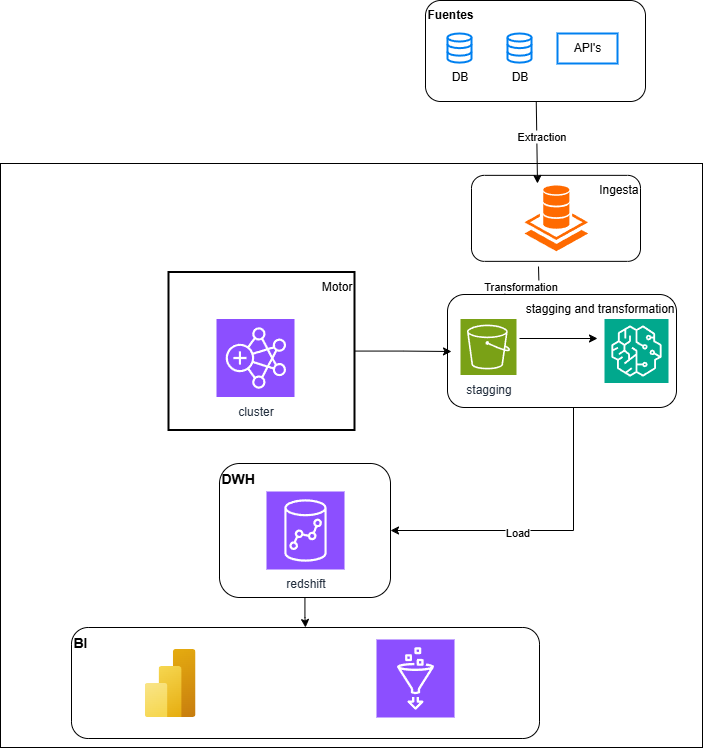

The diagram above was exported from draw.io. Its source (the exported page's mxGraphModel, read from the mxfile embedded in the PNG):
<mxGraphModel dx="1489" dy="763" grid="0" gridSize="10" guides="1" tooltips="1" connect="1" arrows="1" fold="1" page="1" pageScale="1" pageWidth="827" pageHeight="1169" math="0" shadow="0">
  <root>
    <mxCell id="0" />
    <mxCell id="1" parent="0" />
    <mxCell id="fv-PUaX1LhRb-_9o4Hgu-1" value="" style="rounded=0;whiteSpace=wrap;html=1;" vertex="1" parent="1">
      <mxGeometry x="60" y="253" width="702" height="584" as="geometry" />
    </mxCell>
    <mxCell id="fv-PUaX1LhRb-_9o4Hgu-2" value="Motor" style="whiteSpace=wrap;html=1;strokeWidth=2;verticalAlign=top;align=right;" vertex="1" parent="1">
      <mxGeometry x="228" y="361.5" width="186" height="158" as="geometry" />
    </mxCell>
    <mxCell id="fv-PUaX1LhRb-_9o4Hgu-4" style="edgeStyle=orthogonalEdgeStyle;rounded=0;orthogonalLoop=1;jettySize=auto;html=1;" edge="1" parent="1" source="fv-PUaX1LhRb-_9o4Hgu-6" target="fv-PUaX1LhRb-_9o4Hgu-25">
      <mxGeometry relative="1" as="geometry">
        <Array as="points">
          <mxPoint x="633" y="620" />
        </Array>
      </mxGeometry>
    </mxCell>
    <mxCell id="fv-PUaX1LhRb-_9o4Hgu-5" value="Load" style="edgeLabel;html=1;align=center;verticalAlign=middle;resizable=0;points=[];" vertex="1" connectable="0" parent="fv-PUaX1LhRb-_9o4Hgu-4">
      <mxGeometry x="0.1764" y="1" relative="1" as="geometry">
        <mxPoint as="offset" />
      </mxGeometry>
    </mxCell>
    <mxCell id="fv-PUaX1LhRb-_9o4Hgu-6" value="stagging and transformation" style="rounded=1;whiteSpace=wrap;html=1;verticalAlign=top;align=right;" vertex="1" parent="1">
      <mxGeometry x="507" y="384" width="229" height="113" as="geometry" />
    </mxCell>
    <mxCell id="fv-PUaX1LhRb-_9o4Hgu-7" value="Ingesta" style="rounded=1;whiteSpace=wrap;html=1;verticalAlign=top;align=right;" vertex="1" parent="1">
      <mxGeometry x="531" y="264.85" width="169" height="86" as="geometry" />
    </mxCell>
    <mxCell id="fv-PUaX1LhRb-_9o4Hgu-8" value="&lt;b&gt;Fuentes&lt;/b&gt;" style="rounded=1;whiteSpace=wrap;html=1;align=left;horizontal=1;verticalAlign=top;" vertex="1" parent="1">
      <mxGeometry x="485" y="90" width="220" height="101" as="geometry" />
    </mxCell>
    <mxCell id="fv-PUaX1LhRb-_9o4Hgu-9" value="DB" style="html=1;verticalLabelPosition=bottom;align=center;labelBackgroundColor=#ffffff;verticalAlign=top;strokeWidth=2;strokeColor=#0080F0;shadow=0;dashed=0;shape=mxgraph.ios7.icons.data;" vertex="1" parent="1">
      <mxGeometry x="507" y="123" width="24" height="29.099999999999998" as="geometry" />
    </mxCell>
    <mxCell id="fv-PUaX1LhRb-_9o4Hgu-10" value="DB" style="html=1;verticalLabelPosition=bottom;align=center;labelBackgroundColor=#ffffff;verticalAlign=top;strokeWidth=2;strokeColor=#0080F0;shadow=0;dashed=0;shape=mxgraph.ios7.icons.data;" vertex="1" parent="1">
      <mxGeometry x="567" y="123" width="24" height="29.099999999999998" as="geometry" />
    </mxCell>
    <mxCell id="fv-PUaX1LhRb-_9o4Hgu-11" value="API's" style="whiteSpace=wrap;html=1;verticalAlign=top;strokeColor=#0080F0;labelBackgroundColor=#ffffff;strokeWidth=2;shadow=0;dashed=0;" vertex="1" parent="1">
      <mxGeometry x="617" y="123" width="60" height="30" as="geometry" />
    </mxCell>
    <mxCell id="fv-PUaX1LhRb-_9o4Hgu-12" value="" style="endArrow=classic;html=1;rounded=0;" edge="1" parent="1" source="fv-PUaX1LhRb-_9o4Hgu-8">
      <mxGeometry width="50" height="50" relative="1" as="geometry">
        <mxPoint x="497" y="293" as="sourcePoint" />
        <mxPoint x="597" y="273" as="targetPoint" />
      </mxGeometry>
    </mxCell>
    <mxCell id="fv-PUaX1LhRb-_9o4Hgu-13" value="Extraction" style="edgeLabel;html=1;align=center;verticalAlign=middle;resizable=0;points=[];" vertex="1" connectable="0" parent="fv-PUaX1LhRb-_9o4Hgu-12">
      <mxGeometry x="-0.1368" y="4" relative="1" as="geometry">
        <mxPoint y="-1" as="offset" />
      </mxGeometry>
    </mxCell>
    <mxCell id="fv-PUaX1LhRb-_9o4Hgu-14" value="" style="edgeStyle=orthogonalEdgeStyle;rounded=0;orthogonalLoop=1;jettySize=auto;html=1;entryX=0.25;entryY=0;entryDx=0;entryDy=0;" edge="1" parent="1" target="fv-PUaX1LhRb-_9o4Hgu-6">
      <mxGeometry relative="1" as="geometry">
        <mxPoint x="553.5" y="404.5" as="targetPoint" />
        <mxPoint x="598" y="356" as="sourcePoint" />
      </mxGeometry>
    </mxCell>
    <mxCell id="fv-PUaX1LhRb-_9o4Hgu-15" value="Transformation" style="edgeLabel;html=1;align=center;verticalAlign=middle;resizable=0;points=[];" vertex="1" connectable="0" parent="fv-PUaX1LhRb-_9o4Hgu-14">
      <mxGeometry x="0.2808" y="-2" relative="1" as="geometry">
        <mxPoint as="offset" />
      </mxGeometry>
    </mxCell>
    <mxCell id="fv-PUaX1LhRb-_9o4Hgu-18" style="edgeStyle=orthogonalEdgeStyle;rounded=0;orthogonalLoop=1;jettySize=auto;html=1;" edge="1" parent="1">
      <mxGeometry relative="1" as="geometry">
        <mxPoint x="579" y="428" as="sourcePoint" />
        <mxPoint x="657" y="428.0000000000002" as="targetPoint" />
      </mxGeometry>
    </mxCell>
    <mxCell id="fv-PUaX1LhRb-_9o4Hgu-24" value="" style="edgeStyle=orthogonalEdgeStyle;rounded=0;orthogonalLoop=1;jettySize=auto;html=1;" edge="1" parent="1" source="fv-PUaX1LhRb-_9o4Hgu-25" target="fv-PUaX1LhRb-_9o4Hgu-33">
      <mxGeometry relative="1" as="geometry" />
    </mxCell>
    <mxCell id="fv-PUaX1LhRb-_9o4Hgu-25" value="&lt;b&gt;&lt;font style=&quot;font-size: 14px;&quot;&gt;DWH&lt;/font&gt;&lt;/b&gt;" style="rounded=1;whiteSpace=wrap;html=1;align=left;verticalAlign=top;" vertex="1" parent="1">
      <mxGeometry x="279" y="553" width="171" height="134" as="geometry" />
    </mxCell>
    <mxCell id="fv-PUaX1LhRb-_9o4Hgu-33" value="&lt;b&gt;&lt;font style=&quot;font-size: 14px;&quot;&gt;BI&lt;/font&gt;&lt;/b&gt;" style="rounded=1;whiteSpace=wrap;html=1;align=left;verticalAlign=top;" vertex="1" parent="1">
      <mxGeometry x="131" y="717" width="468" height="111" as="geometry" />
    </mxCell>
    <mxCell id="fv-PUaX1LhRb-_9o4Hgu-37" value="" style="image;aspect=fixed;html=1;points=[];align=center;fontSize=12;image=img/lib/azure2/analytics/Power_BI_Embedded.svg;" vertex="1" parent="1">
      <mxGeometry x="204" y="738.5" width="51" height="68" as="geometry" />
    </mxCell>
    <mxCell id="fv-PUaX1LhRb-_9o4Hgu-40" value="" style="points=[];aspect=fixed;html=1;align=center;shadow=0;dashed=0;fillColor=#FF6A00;strokeColor=none;shape=mxgraph.alibaba_cloud.dms_data_management_service;" vertex="1" parent="1">
      <mxGeometry x="584" y="275" width="63.62" height="65.7" as="geometry" />
    </mxCell>
    <mxCell id="fv-PUaX1LhRb-_9o4Hgu-41" value="stagging" style="sketch=0;points=[[0,0,0],[0.25,0,0],[0.5,0,0],[0.75,0,0],[1,0,0],[0,1,0],[0.25,1,0],[0.5,1,0],[0.75,1,0],[1,1,0],[0,0.25,0],[0,0.5,0],[0,0.75,0],[1,0.25,0],[1,0.5,0],[1,0.75,0]];outlineConnect=0;fontColor=#232F3E;fillColor=#7AA116;strokeColor=#ffffff;dashed=0;verticalLabelPosition=bottom;verticalAlign=top;align=center;html=1;fontSize=12;fontStyle=0;aspect=fixed;shape=mxgraph.aws4.resourceIcon;resIcon=mxgraph.aws4.s3;" vertex="1" parent="1">
      <mxGeometry x="520" y="408.5" width="56" height="56" as="geometry" />
    </mxCell>
    <mxCell id="fv-PUaX1LhRb-_9o4Hgu-42" value="cluster" style="sketch=0;points=[[0,0,0],[0.25,0,0],[0.5,0,0],[0.75,0,0],[1,0,0],[0,1,0],[0.25,1,0],[0.5,1,0],[0.75,1,0],[1,1,0],[0,0.25,0],[0,0.5,0],[0,0.75,0],[1,0.25,0],[1,0.5,0],[1,0.75,0]];outlineConnect=0;fontColor=#232F3E;fillColor=#8C4FFF;strokeColor=#ffffff;dashed=0;verticalLabelPosition=bottom;verticalAlign=top;align=center;html=1;fontSize=12;fontStyle=0;aspect=fixed;shape=mxgraph.aws4.resourceIcon;resIcon=mxgraph.aws4.emr;" vertex="1" parent="1">
      <mxGeometry x="276" y="408.5" width="78" height="78" as="geometry" />
    </mxCell>
    <mxCell id="fv-PUaX1LhRb-_9o4Hgu-43" value="" style="sketch=0;points=[[0,0,0],[0.25,0,0],[0.5,0,0],[0.75,0,0],[1,0,0],[0,1,0],[0.25,1,0],[0.5,1,0],[0.75,1,0],[1,1,0],[0,0.25,0],[0,0.5,0],[0,0.75,0],[1,0.25,0],[1,0.5,0],[1,0.75,0]];outlineConnect=0;fontColor=#232F3E;fillColor=#01A88D;strokeColor=#ffffff;dashed=0;verticalLabelPosition=bottom;verticalAlign=top;align=center;html=1;fontSize=12;fontStyle=0;aspect=fixed;shape=mxgraph.aws4.resourceIcon;resIcon=mxgraph.aws4.sagemaker;" vertex="1" parent="1">
      <mxGeometry x="664" y="408.5" width="64" height="64" as="geometry" />
    </mxCell>
    <mxCell id="fv-PUaX1LhRb-_9o4Hgu-45" value="redshift" style="sketch=0;points=[[0,0,0],[0.25,0,0],[0.5,0,0],[0.75,0,0],[1,0,0],[0,1,0],[0.25,1,0],[0.5,1,0],[0.75,1,0],[1,1,0],[0,0.25,0],[0,0.5,0],[0,0.75,0],[1,0.25,0],[1,0.5,0],[1,0.75,0]];outlineConnect=0;fontColor=#232F3E;fillColor=#8C4FFF;strokeColor=#ffffff;dashed=0;verticalLabelPosition=bottom;verticalAlign=top;align=center;html=1;fontSize=12;fontStyle=0;aspect=fixed;shape=mxgraph.aws4.resourceIcon;resIcon=mxgraph.aws4.redshift;" vertex="1" parent="1">
      <mxGeometry x="326" y="581" width="78" height="78" as="geometry" />
    </mxCell>
    <mxCell id="fv-PUaX1LhRb-_9o4Hgu-47" value="" style="sketch=0;points=[[0,0,0],[0.25,0,0],[0.5,0,0],[0.75,0,0],[1,0,0],[0,1,0],[0.25,1,0],[0.5,1,0],[0.75,1,0],[1,1,0],[0,0.25,0],[0,0.5,0],[0,0.75,0],[1,0.25,0],[1,0.5,0],[1,0.75,0]];outlineConnect=0;fontColor=#232F3E;fillColor=#8C4FFF;strokeColor=#ffffff;dashed=0;verticalLabelPosition=bottom;verticalAlign=top;align=center;html=1;fontSize=12;fontStyle=0;aspect=fixed;shape=mxgraph.aws4.resourceIcon;resIcon=mxgraph.aws4.glue;" vertex="1" parent="1">
      <mxGeometry x="436" y="729" width="78" height="78" as="geometry" />
    </mxCell>
    <mxCell id="fv-PUaX1LhRb-_9o4Hgu-49" style="edgeStyle=orthogonalEdgeStyle;rounded=0;orthogonalLoop=1;jettySize=auto;html=1;" edge="1" parent="1" source="fv-PUaX1LhRb-_9o4Hgu-2">
      <mxGeometry relative="1" as="geometry">
        <mxPoint x="511" y="441" as="targetPoint" />
      </mxGeometry>
    </mxCell>
  </root>
</mxGraphModel>